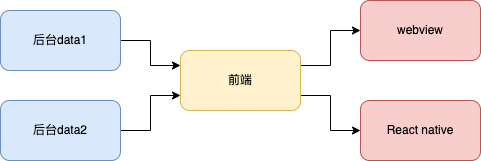

The diagram above was exported from draw.io. Its source (the exported page's mxGraphModel, read from the mxfile embedded in the PNG):
<mxGraphModel dx="1114" dy="999" grid="1" gridSize="10" guides="1" tooltips="1" connect="1" arrows="1" fold="1" page="1" pageScale="1" pageWidth="850" pageHeight="1100" math="0" shadow="0">
  <root>
    <mxCell id="0" />
    <mxCell id="1" parent="0" />
    <mxCell id="FBynRCEo_ntJCf16wM_i-6" style="edgeStyle=orthogonalEdgeStyle;rounded=0;orthogonalLoop=1;jettySize=auto;html=1;entryX=0;entryY=0.25;entryDx=0;entryDy=0;" edge="1" parent="1" source="FBynRCEo_ntJCf16wM_i-1" target="FBynRCEo_ntJCf16wM_i-3">
      <mxGeometry relative="1" as="geometry" />
    </mxCell>
    <mxCell id="FBynRCEo_ntJCf16wM_i-1" value="后台data1" style="rounded=1;whiteSpace=wrap;html=1;fillColor=#dae8fc;strokeColor=#6c8ebf;" vertex="1" parent="1">
      <mxGeometry x="80" y="250" width="120" height="60" as="geometry" />
    </mxCell>
    <mxCell id="FBynRCEo_ntJCf16wM_i-7" style="edgeStyle=orthogonalEdgeStyle;rounded=0;orthogonalLoop=1;jettySize=auto;html=1;exitX=1;exitY=0.5;exitDx=0;exitDy=0;entryX=0;entryY=0.75;entryDx=0;entryDy=0;" edge="1" parent="1" source="FBynRCEo_ntJCf16wM_i-2" target="FBynRCEo_ntJCf16wM_i-3">
      <mxGeometry relative="1" as="geometry" />
    </mxCell>
    <mxCell id="FBynRCEo_ntJCf16wM_i-2" value="后台data2" style="rounded=1;whiteSpace=wrap;html=1;fillColor=#dae8fc;strokeColor=#6c8ebf;" vertex="1" parent="1">
      <mxGeometry x="80" y="340" width="120" height="60" as="geometry" />
    </mxCell>
    <mxCell id="FBynRCEo_ntJCf16wM_i-8" style="edgeStyle=orthogonalEdgeStyle;rounded=0;orthogonalLoop=1;jettySize=auto;html=1;exitX=1;exitY=0.25;exitDx=0;exitDy=0;entryX=0;entryY=0.5;entryDx=0;entryDy=0;" edge="1" parent="1" source="FBynRCEo_ntJCf16wM_i-3" target="FBynRCEo_ntJCf16wM_i-4">
      <mxGeometry relative="1" as="geometry" />
    </mxCell>
    <mxCell id="FBynRCEo_ntJCf16wM_i-9" style="edgeStyle=orthogonalEdgeStyle;rounded=0;orthogonalLoop=1;jettySize=auto;html=1;exitX=1;exitY=0.75;exitDx=0;exitDy=0;entryX=0;entryY=0.5;entryDx=0;entryDy=0;" edge="1" parent="1" source="FBynRCEo_ntJCf16wM_i-3" target="FBynRCEo_ntJCf16wM_i-5">
      <mxGeometry relative="1" as="geometry" />
    </mxCell>
    <mxCell id="FBynRCEo_ntJCf16wM_i-3" value="前端" style="rounded=1;whiteSpace=wrap;html=1;fillColor=#fff2cc;strokeColor=#d6b656;" vertex="1" parent="1">
      <mxGeometry x="260" y="290" width="120" height="60" as="geometry" />
    </mxCell>
    <mxCell id="FBynRCEo_ntJCf16wM_i-4" value="webview" style="rounded=1;whiteSpace=wrap;html=1;fillColor=#f8cecc;strokeColor=#b85450;" vertex="1" parent="1">
      <mxGeometry x="440" y="240" width="120" height="60" as="geometry" />
    </mxCell>
    <mxCell id="FBynRCEo_ntJCf16wM_i-5" value="React native" style="rounded=1;whiteSpace=wrap;html=1;fillColor=#f8cecc;strokeColor=#b85450;" vertex="1" parent="1">
      <mxGeometry x="440" y="340" width="120" height="60" as="geometry" />
    </mxCell>
  </root>
</mxGraphModel>